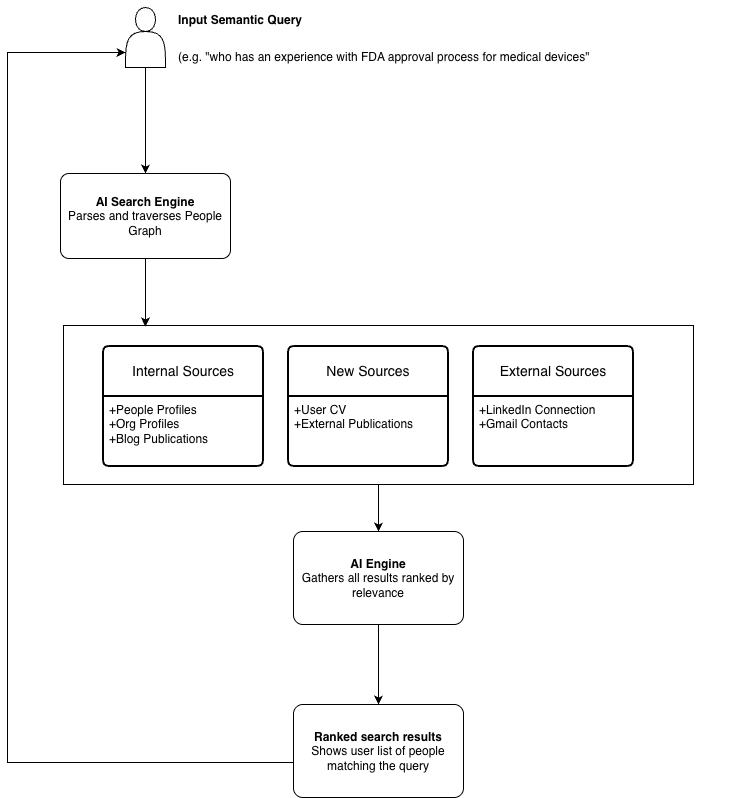

The diagram above was exported from draw.io. Its source (the exported page's mxGraphModel, read from the mxfile embedded in the PNG):
<mxGraphModel dx="2066" dy="1126" grid="0" gridSize="10" guides="1" tooltips="1" connect="1" arrows="1" fold="1" page="1" pageScale="1" pageWidth="850" pageHeight="1100" math="0" shadow="0">
  <root>
    <mxCell id="0" />
    <mxCell id="1" parent="0" />
    <mxCell id="BnmAjJbs8yFJDw0bfUdu-28" value="" style="edgeStyle=orthogonalEdgeStyle;rounded=0;orthogonalLoop=1;jettySize=auto;html=1;" parent="1" source="BnmAjJbs8yFJDw0bfUdu-22" target="BnmAjJbs8yFJDw0bfUdu-24" edge="1">
      <mxGeometry relative="1" as="geometry" />
    </mxCell>
    <mxCell id="BnmAjJbs8yFJDw0bfUdu-22" value="" style="rounded=0;whiteSpace=wrap;html=1;" parent="1" vertex="1">
      <mxGeometry x="120" y="505" width="630" height="159" as="geometry" />
    </mxCell>
    <mxCell id="BnmAjJbs8yFJDw0bfUdu-4" value="" style="shape=actor;whiteSpace=wrap;html=1;" parent="1" vertex="1">
      <mxGeometry x="182" y="187" width="40" height="60" as="geometry" />
    </mxCell>
    <mxCell id="BnmAjJbs8yFJDw0bfUdu-6" value="&lt;h2 style=&quot;margin-top: 0px;&quot;&gt;&lt;span style=&quot;background-color: transparent; color: light-dark(rgb(0, 0, 0), rgb(255, 255, 255)); font-size: 12px;&quot;&gt;Input Semantic Query&amp;nbsp;&lt;/span&gt;&lt;/h2&gt;&lt;h2 style=&quot;margin-top: 0px;&quot;&gt;&lt;span style=&quot;font-weight: normal;&quot;&gt;&lt;span style=&quot;font-size: 12px;&quot;&gt;(e.g. &quot;&lt;/span&gt;&lt;span style=&quot;background-color: transparent; color: light-dark(rgb(0, 0, 0), rgb(255, 255, 255)); font-size: 12px;&quot; data-prosemirror-mark-name=&quot;strong&quot; data-prosemirror-content-type=&quot;mark&quot;&gt;who has an experience with FDA approval process for medical devices&quot;&lt;/span&gt;&lt;/span&gt;&lt;/h2&gt;" style="text;html=1;whiteSpace=wrap;overflow=hidden;rounded=0;" parent="1" vertex="1">
      <mxGeometry x="233" y="180" width="437" height="76" as="geometry" />
    </mxCell>
    <mxCell id="BnmAjJbs8yFJDw0bfUdu-13" value="&lt;b&gt;AI Search Engine&lt;/b&gt;&lt;div&gt;Parses and traverses People Graph&lt;/div&gt;" style="rounded=1;arcSize=10;whiteSpace=wrap;html=1;align=center;" parent="1" vertex="1">
      <mxGeometry x="117" y="353" width="170" height="85" as="geometry" />
    </mxCell>
    <mxCell id="BnmAjJbs8yFJDw0bfUdu-14" value="&lt;h2 style=&quot;margin-top: 0px;&quot;&gt;&lt;br&gt;&lt;/h2&gt;" style="text;html=1;whiteSpace=wrap;overflow=hidden;rounded=0;" parent="1" vertex="1">
      <mxGeometry x="297" y="401" width="492" height="120" as="geometry" />
    </mxCell>
    <mxCell id="BnmAjJbs8yFJDw0bfUdu-15" value="Internal Sources" style="swimlane;childLayout=stackLayout;horizontal=1;startSize=50;horizontalStack=0;rounded=1;fontSize=14;fontStyle=0;strokeWidth=2;resizeParent=0;resizeLast=1;shadow=0;dashed=0;align=center;arcSize=4;whiteSpace=wrap;html=1;" parent="1" vertex="1">
      <mxGeometry x="160" y="526" width="160" height="120" as="geometry" />
    </mxCell>
    <mxCell id="BnmAjJbs8yFJDw0bfUdu-16" value="+People Profiles&lt;br&gt;+Org Profiles&lt;br&gt;+Blog Publications" style="align=left;strokeColor=none;fillColor=none;spacingLeft=4;spacingRight=4;fontSize=12;verticalAlign=top;resizable=0;rotatable=0;part=1;html=1;whiteSpace=wrap;" parent="BnmAjJbs8yFJDw0bfUdu-15" vertex="1">
      <mxGeometry y="50" width="160" height="70" as="geometry" />
    </mxCell>
    <mxCell id="BnmAjJbs8yFJDw0bfUdu-18" value="New Sources" style="swimlane;childLayout=stackLayout;horizontal=1;startSize=50;horizontalStack=0;rounded=1;fontSize=14;fontStyle=0;strokeWidth=2;resizeParent=0;resizeLast=1;shadow=0;dashed=0;align=center;arcSize=4;whiteSpace=wrap;html=1;" parent="1" vertex="1">
      <mxGeometry x="345" y="526" width="160" height="120" as="geometry" />
    </mxCell>
    <mxCell id="BnmAjJbs8yFJDw0bfUdu-19" value="+User CV&lt;br&gt;+External Publications&lt;div&gt;&lt;br/&gt;&lt;/div&gt;" style="align=left;strokeColor=none;fillColor=none;spacingLeft=4;spacingRight=4;fontSize=12;verticalAlign=top;resizable=0;rotatable=0;part=1;html=1;whiteSpace=wrap;" parent="BnmAjJbs8yFJDw0bfUdu-18" vertex="1">
      <mxGeometry y="50" width="160" height="70" as="geometry" />
    </mxCell>
    <mxCell id="BnmAjJbs8yFJDw0bfUdu-20" value="External Sources" style="swimlane;childLayout=stackLayout;horizontal=1;startSize=50;horizontalStack=0;rounded=1;fontSize=14;fontStyle=0;strokeWidth=2;resizeParent=0;resizeLast=1;shadow=0;dashed=0;align=center;arcSize=4;whiteSpace=wrap;html=1;" parent="1" vertex="1">
      <mxGeometry x="530" y="526" width="160" height="120" as="geometry" />
    </mxCell>
    <mxCell id="BnmAjJbs8yFJDw0bfUdu-21" value="+LinkedIn Connection&amp;nbsp;&amp;nbsp;&lt;br&gt;+Gmail Contacts&lt;div&gt;&lt;br&gt;&lt;/div&gt;" style="align=left;strokeColor=none;fillColor=none;spacingLeft=4;spacingRight=4;fontSize=12;verticalAlign=top;resizable=0;rotatable=0;part=1;html=1;whiteSpace=wrap;" parent="BnmAjJbs8yFJDw0bfUdu-20" vertex="1">
      <mxGeometry y="50" width="160" height="70" as="geometry" />
    </mxCell>
    <mxCell id="BnmAjJbs8yFJDw0bfUdu-23" style="edgeStyle=orthogonalEdgeStyle;rounded=0;orthogonalLoop=1;jettySize=auto;html=1;exitX=0.5;exitY=1;exitDx=0;exitDy=0;entryX=0.13;entryY=0.006;entryDx=0;entryDy=0;entryPerimeter=0;" parent="1" source="BnmAjJbs8yFJDw0bfUdu-13" target="BnmAjJbs8yFJDw0bfUdu-22" edge="1">
      <mxGeometry relative="1" as="geometry" />
    </mxCell>
    <mxCell id="BnmAjJbs8yFJDw0bfUdu-30" value="" style="edgeStyle=orthogonalEdgeStyle;rounded=0;orthogonalLoop=1;jettySize=auto;html=1;" parent="1" source="BnmAjJbs8yFJDw0bfUdu-24" target="BnmAjJbs8yFJDw0bfUdu-29" edge="1">
      <mxGeometry relative="1" as="geometry" />
    </mxCell>
    <mxCell id="BnmAjJbs8yFJDw0bfUdu-24" value="&lt;b&gt;AI Engine&lt;/b&gt;&lt;div&gt;Gathers all results ranked by relevance&lt;/div&gt;" style="rounded=1;arcSize=10;whiteSpace=wrap;html=1;align=center;" parent="1" vertex="1">
      <mxGeometry x="350" y="711" width="170" height="93" as="geometry" />
    </mxCell>
    <mxCell id="BnmAjJbs8yFJDw0bfUdu-27" style="edgeStyle=orthogonalEdgeStyle;rounded=0;orthogonalLoop=1;jettySize=auto;html=1;exitX=0.5;exitY=1;exitDx=0;exitDy=0;entryX=0.5;entryY=0;entryDx=0;entryDy=0;" parent="1" source="BnmAjJbs8yFJDw0bfUdu-4" target="BnmAjJbs8yFJDw0bfUdu-13" edge="1">
      <mxGeometry relative="1" as="geometry">
        <mxPoint x="201.5" y="266" as="sourcePoint" />
        <mxPoint x="201.5" y="334" as="targetPoint" />
      </mxGeometry>
    </mxCell>
    <mxCell id="BnmAjJbs8yFJDw0bfUdu-31" style="edgeStyle=orthogonalEdgeStyle;rounded=0;orthogonalLoop=1;jettySize=auto;html=1;exitX=0.012;exitY=0.624;exitDx=0;exitDy=0;entryX=0;entryY=0.75;entryDx=0;entryDy=0;exitPerimeter=0;" parent="1" source="BnmAjJbs8yFJDw0bfUdu-29" target="BnmAjJbs8yFJDw0bfUdu-4" edge="1">
      <mxGeometry relative="1" as="geometry">
        <mxPoint x="235" y="941.5" as="sourcePoint" />
        <mxPoint x="67" y="243" as="targetPoint" />
        <Array as="points">
          <mxPoint x="64" y="942" />
          <mxPoint x="64" y="232" />
        </Array>
      </mxGeometry>
    </mxCell>
    <mxCell id="BnmAjJbs8yFJDw0bfUdu-29" value="&lt;b&gt;Ranked search results&lt;/b&gt;&lt;div&gt;Shows user list of people matching the query&lt;/div&gt;" style="rounded=1;arcSize=10;whiteSpace=wrap;html=1;align=center;" parent="1" vertex="1">
      <mxGeometry x="350" y="884" width="170" height="93" as="geometry" />
    </mxCell>
  </root>
</mxGraphModel>